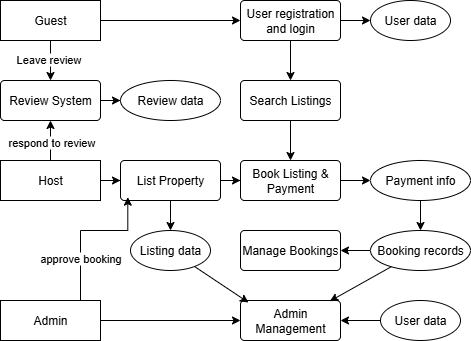

The diagram above was exported from draw.io. Its source (the exported page's mxGraphModel, read from the mxfile embedded in the PNG):
<mxGraphModel dx="786" dy="451" grid="1" gridSize="10" guides="1" tooltips="1" connect="1" arrows="1" fold="1" page="1" pageScale="1" pageWidth="850" pageHeight="1100" math="0" shadow="0">
  <root>
    <mxCell id="0" />
    <mxCell id="1" parent="0" />
    <mxCell id="PSWfzLbnNaaZ8yBaGX8O-18" style="edgeStyle=orthogonalEdgeStyle;rounded=0;orthogonalLoop=1;jettySize=auto;html=1;entryX=0;entryY=0.5;entryDx=0;entryDy=0;" parent="1" source="PSWfzLbnNaaZ8yBaGX8O-1" target="PSWfzLbnNaaZ8yBaGX8O-4" edge="1">
      <mxGeometry relative="1" as="geometry" />
    </mxCell>
    <mxCell id="PSWfzLbnNaaZ8yBaGX8O-20" value="" style="edgeStyle=orthogonalEdgeStyle;rounded=0;orthogonalLoop=1;jettySize=auto;html=1;" parent="1" source="PSWfzLbnNaaZ8yBaGX8O-1" target="PSWfzLbnNaaZ8yBaGX8O-10" edge="1">
      <mxGeometry relative="1" as="geometry" />
    </mxCell>
    <mxCell id="PSWfzLbnNaaZ8yBaGX8O-46" value="Leave review" style="edgeLabel;html=1;align=center;verticalAlign=middle;resizable=0;points=[];" parent="PSWfzLbnNaaZ8yBaGX8O-20" vertex="1" connectable="0">
      <mxGeometry x="-0.0833" y="-3" relative="1" as="geometry">
        <mxPoint as="offset" />
      </mxGeometry>
    </mxCell>
    <mxCell id="PSWfzLbnNaaZ8yBaGX8O-1" value="Guest" style="whiteSpace=wrap;html=1;align=center;" parent="1" vertex="1">
      <mxGeometry x="40" y="40" width="100" height="40" as="geometry" />
    </mxCell>
    <mxCell id="PSWfzLbnNaaZ8yBaGX8O-21" value="" style="edgeStyle=orthogonalEdgeStyle;rounded=0;orthogonalLoop=1;jettySize=auto;html=1;" parent="1" source="PSWfzLbnNaaZ8yBaGX8O-2" target="PSWfzLbnNaaZ8yBaGX8O-10" edge="1">
      <mxGeometry relative="1" as="geometry" />
    </mxCell>
    <mxCell id="PSWfzLbnNaaZ8yBaGX8O-45" value="respond to review" style="edgeLabel;html=1;align=center;verticalAlign=middle;resizable=0;points=[];" parent="PSWfzLbnNaaZ8yBaGX8O-21" vertex="1" connectable="0">
      <mxGeometry x="-0.0667" relative="1" as="geometry">
        <mxPoint as="offset" />
      </mxGeometry>
    </mxCell>
    <mxCell id="PSWfzLbnNaaZ8yBaGX8O-29" value="" style="edgeStyle=orthogonalEdgeStyle;rounded=0;orthogonalLoop=1;jettySize=auto;html=1;" parent="1" source="PSWfzLbnNaaZ8yBaGX8O-2" target="PSWfzLbnNaaZ8yBaGX8O-8" edge="1">
      <mxGeometry relative="1" as="geometry" />
    </mxCell>
    <mxCell id="PSWfzLbnNaaZ8yBaGX8O-2" value="Host" style="whiteSpace=wrap;html=1;align=center;" parent="1" vertex="1">
      <mxGeometry x="40" y="200" width="100" height="40" as="geometry" />
    </mxCell>
    <mxCell id="PSWfzLbnNaaZ8yBaGX8O-32" style="edgeStyle=orthogonalEdgeStyle;rounded=0;orthogonalLoop=1;jettySize=auto;html=1;entryX=0;entryY=0.5;entryDx=0;entryDy=0;" parent="1" source="PSWfzLbnNaaZ8yBaGX8O-3" target="PSWfzLbnNaaZ8yBaGX8O-11" edge="1">
      <mxGeometry relative="1" as="geometry" />
    </mxCell>
    <mxCell id="PSWfzLbnNaaZ8yBaGX8O-3" value="Admin" style="whiteSpace=wrap;html=1;align=center;" parent="1" vertex="1">
      <mxGeometry x="40" y="340" width="100" height="40" as="geometry" />
    </mxCell>
    <mxCell id="PSWfzLbnNaaZ8yBaGX8O-19" value="" style="edgeStyle=orthogonalEdgeStyle;rounded=0;orthogonalLoop=1;jettySize=auto;html=1;" parent="1" source="PSWfzLbnNaaZ8yBaGX8O-4" target="PSWfzLbnNaaZ8yBaGX8O-12" edge="1">
      <mxGeometry relative="1" as="geometry" />
    </mxCell>
    <mxCell id="PSWfzLbnNaaZ8yBaGX8O-23" value="" style="edgeStyle=orthogonalEdgeStyle;rounded=0;orthogonalLoop=1;jettySize=auto;html=1;" parent="1" source="PSWfzLbnNaaZ8yBaGX8O-4" target="PSWfzLbnNaaZ8yBaGX8O-6" edge="1">
      <mxGeometry relative="1" as="geometry" />
    </mxCell>
    <mxCell id="PSWfzLbnNaaZ8yBaGX8O-4" value="User registration and login" style="rounded=1;arcSize=10;whiteSpace=wrap;html=1;align=center;" parent="1" vertex="1">
      <mxGeometry x="280" y="40" width="100" height="40" as="geometry" />
    </mxCell>
    <mxCell id="PSWfzLbnNaaZ8yBaGX8O-28" style="edgeStyle=orthogonalEdgeStyle;rounded=0;orthogonalLoop=1;jettySize=auto;html=1;entryX=0.5;entryY=0;entryDx=0;entryDy=0;" parent="1" source="PSWfzLbnNaaZ8yBaGX8O-6" target="PSWfzLbnNaaZ8yBaGX8O-7" edge="1">
      <mxGeometry relative="1" as="geometry" />
    </mxCell>
    <mxCell id="PSWfzLbnNaaZ8yBaGX8O-6" value="&lt;span data-end=&quot;729&quot; data-start=&quot;710&quot;&gt;Search Listings&lt;/span&gt;" style="rounded=1;arcSize=10;whiteSpace=wrap;html=1;align=center;" parent="1" vertex="1">
      <mxGeometry x="280" y="120" width="100" height="40" as="geometry" />
    </mxCell>
    <mxCell id="PSWfzLbnNaaZ8yBaGX8O-31" value="" style="edgeStyle=orthogonalEdgeStyle;rounded=0;orthogonalLoop=1;jettySize=auto;html=1;" parent="1" source="PSWfzLbnNaaZ8yBaGX8O-7" target="PSWfzLbnNaaZ8yBaGX8O-16" edge="1">
      <mxGeometry relative="1" as="geometry" />
    </mxCell>
    <mxCell id="PSWfzLbnNaaZ8yBaGX8O-7" value="Book Listing &amp;amp; Payment" style="rounded=1;arcSize=10;whiteSpace=wrap;html=1;align=center;" parent="1" vertex="1">
      <mxGeometry x="280" y="200" width="100" height="40" as="geometry" />
    </mxCell>
    <mxCell id="PSWfzLbnNaaZ8yBaGX8O-24" value="" style="edgeStyle=orthogonalEdgeStyle;rounded=0;orthogonalLoop=1;jettySize=auto;html=1;" parent="1" source="PSWfzLbnNaaZ8yBaGX8O-8" target="PSWfzLbnNaaZ8yBaGX8O-13" edge="1">
      <mxGeometry relative="1" as="geometry" />
    </mxCell>
    <mxCell id="PSWfzLbnNaaZ8yBaGX8O-30" value="" style="edgeStyle=orthogonalEdgeStyle;rounded=0;orthogonalLoop=1;jettySize=auto;html=1;" parent="1" source="PSWfzLbnNaaZ8yBaGX8O-8" target="PSWfzLbnNaaZ8yBaGX8O-7" edge="1">
      <mxGeometry relative="1" as="geometry" />
    </mxCell>
    <mxCell id="PSWfzLbnNaaZ8yBaGX8O-8" value="List Property" style="rounded=1;arcSize=10;whiteSpace=wrap;html=1;align=center;" parent="1" vertex="1">
      <mxGeometry x="160" y="200" width="100" height="40" as="geometry" />
    </mxCell>
    <mxCell id="PSWfzLbnNaaZ8yBaGX8O-9" value="Manage Bookings" style="rounded=1;arcSize=10;whiteSpace=wrap;html=1;align=center;" parent="1" vertex="1">
      <mxGeometry x="280" y="270" width="100" height="40" as="geometry" />
    </mxCell>
    <mxCell id="PSWfzLbnNaaZ8yBaGX8O-22" value="" style="edgeStyle=orthogonalEdgeStyle;rounded=0;orthogonalLoop=1;jettySize=auto;html=1;" parent="1" source="PSWfzLbnNaaZ8yBaGX8O-10" target="PSWfzLbnNaaZ8yBaGX8O-15" edge="1">
      <mxGeometry relative="1" as="geometry" />
    </mxCell>
    <mxCell id="PSWfzLbnNaaZ8yBaGX8O-10" value="Review System" style="rounded=1;arcSize=10;whiteSpace=wrap;html=1;align=center;" parent="1" vertex="1">
      <mxGeometry x="40" y="120" width="100" height="40" as="geometry" />
    </mxCell>
    <mxCell id="PSWfzLbnNaaZ8yBaGX8O-11" value="Admin Management" style="rounded=1;arcSize=10;whiteSpace=wrap;html=1;align=center;" parent="1" vertex="1">
      <mxGeometry x="280" y="340" width="100" height="40" as="geometry" />
    </mxCell>
    <mxCell id="PSWfzLbnNaaZ8yBaGX8O-12" value="User data" style="ellipse;whiteSpace=wrap;html=1;align=center;" parent="1" vertex="1">
      <mxGeometry x="410" y="40" width="80" height="40" as="geometry" />
    </mxCell>
    <mxCell id="PSWfzLbnNaaZ8yBaGX8O-13" value="Listing data" style="ellipse;whiteSpace=wrap;html=1;align=center;" parent="1" vertex="1">
      <mxGeometry x="170" y="270" width="80" height="40" as="geometry" />
    </mxCell>
    <mxCell id="PSWfzLbnNaaZ8yBaGX8O-36" value="" style="edgeStyle=orthogonalEdgeStyle;rounded=0;orthogonalLoop=1;jettySize=auto;html=1;" parent="1" source="PSWfzLbnNaaZ8yBaGX8O-14" target="PSWfzLbnNaaZ8yBaGX8O-9" edge="1">
      <mxGeometry relative="1" as="geometry" />
    </mxCell>
    <mxCell id="PSWfzLbnNaaZ8yBaGX8O-14" value="Booking records" style="ellipse;whiteSpace=wrap;html=1;align=center;" parent="1" vertex="1">
      <mxGeometry x="410" y="270" width="100" height="40" as="geometry" />
    </mxCell>
    <mxCell id="PSWfzLbnNaaZ8yBaGX8O-15" value="Review data" style="ellipse;whiteSpace=wrap;html=1;align=center;" parent="1" vertex="1">
      <mxGeometry x="160" y="120" width="100" height="40" as="geometry" />
    </mxCell>
    <mxCell id="PSWfzLbnNaaZ8yBaGX8O-35" style="edgeStyle=orthogonalEdgeStyle;rounded=0;orthogonalLoop=1;jettySize=auto;html=1;entryX=0.5;entryY=0;entryDx=0;entryDy=0;" parent="1" source="PSWfzLbnNaaZ8yBaGX8O-16" target="PSWfzLbnNaaZ8yBaGX8O-14" edge="1">
      <mxGeometry relative="1" as="geometry" />
    </mxCell>
    <mxCell id="PSWfzLbnNaaZ8yBaGX8O-16" value="Payment info" style="ellipse;whiteSpace=wrap;html=1;align=center;" parent="1" vertex="1">
      <mxGeometry x="410" y="200" width="100" height="40" as="geometry" />
    </mxCell>
    <mxCell id="PSWfzLbnNaaZ8yBaGX8O-43" style="edgeStyle=none;rounded=0;orthogonalLoop=1;jettySize=auto;html=1;entryX=1;entryY=0.5;entryDx=0;entryDy=0;" parent="1" source="PSWfzLbnNaaZ8yBaGX8O-17" target="PSWfzLbnNaaZ8yBaGX8O-11" edge="1">
      <mxGeometry relative="1" as="geometry" />
    </mxCell>
    <mxCell id="PSWfzLbnNaaZ8yBaGX8O-17" value="User data" style="ellipse;whiteSpace=wrap;html=1;align=center;" parent="1" vertex="1">
      <mxGeometry x="420" y="340" width="80" height="40" as="geometry" />
    </mxCell>
    <mxCell id="PSWfzLbnNaaZ8yBaGX8O-33" style="edgeStyle=orthogonalEdgeStyle;rounded=0;orthogonalLoop=1;jettySize=auto;html=1;entryX=0.073;entryY=0.917;entryDx=0;entryDy=0;entryPerimeter=0;" parent="1" source="PSWfzLbnNaaZ8yBaGX8O-3" target="PSWfzLbnNaaZ8yBaGX8O-8" edge="1">
      <mxGeometry relative="1" as="geometry">
        <Array as="points">
          <mxPoint x="120" y="270" />
          <mxPoint x="167" y="270" />
        </Array>
      </mxGeometry>
    </mxCell>
    <mxCell id="PSWfzLbnNaaZ8yBaGX8O-44" value="approve booking" style="edgeLabel;html=1;align=center;verticalAlign=middle;resizable=0;points=[];" parent="PSWfzLbnNaaZ8yBaGX8O-33" vertex="1" connectable="0">
      <mxGeometry x="-0.4335" y="1" relative="1" as="geometry">
        <mxPoint as="offset" />
      </mxGeometry>
    </mxCell>
    <mxCell id="PSWfzLbnNaaZ8yBaGX8O-41" style="edgeStyle=none;rounded=0;orthogonalLoop=1;jettySize=auto;html=1;entryX=0.893;entryY=0.017;entryDx=0;entryDy=0;entryPerimeter=0;" parent="1" source="PSWfzLbnNaaZ8yBaGX8O-14" target="PSWfzLbnNaaZ8yBaGX8O-11" edge="1">
      <mxGeometry relative="1" as="geometry" />
    </mxCell>
    <mxCell id="PSWfzLbnNaaZ8yBaGX8O-42" style="edgeStyle=none;rounded=0;orthogonalLoop=1;jettySize=auto;html=1;entryX=0.08;entryY=0.05;entryDx=0;entryDy=0;entryPerimeter=0;" parent="1" source="PSWfzLbnNaaZ8yBaGX8O-13" target="PSWfzLbnNaaZ8yBaGX8O-11" edge="1">
      <mxGeometry relative="1" as="geometry" />
    </mxCell>
  </root>
</mxGraphModel>